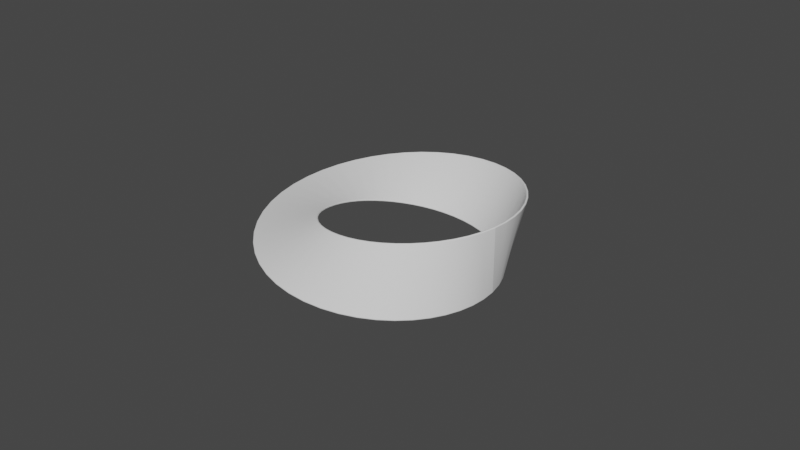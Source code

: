 # Source: mobius.blend  (saved by Blender 2.81.16; exported with 4.5.12 LTS)
import bpy
from mathutils import Matrix  # noqa: F401  (used for matrix-valued properties, if any)

bpy.ops.wm.read_factory_settings(use_empty=True)
scene = bpy.context.scene
scene.name = 'Scene'

# ---- collections
col_collection = bpy.data.collections.new('Collection'); scene.collection.children.link(col_collection)

# ---- world
world_world = bpy.data.worlds.new('World'); scene.world = world_world
world_world.use_nodes = True; world_world.node_tree.nodes.clear()
_N = world_world.node_tree.nodes; _L = world_world.node_tree.links
n0 = _N.new('ShaderNodeOutputWorld'); n0.name = 'World Output'; n0.location = (300, 300)
n1 = _N.new('ShaderNodeBackground'); n1.name = 'Background'; n1.location = (10, 300)
n1.inputs[0].default_value = (0.05088, 0.05088, 0.05088, 1.0)
_L.new(n1.outputs[0], n0.inputs[0])
n0.is_active_output = True
world_world.color = (0.05088, 0.05088, 0.05088)
world_world.use_sun_shadow = False
world_world.sun_shadow_jitter_overblur = 0.0

# ---- curves / text
cu_beziercircle_001 = bpy.data.curves.new('BezierCircle.001', 'CURVE')
cu_beziercircle_001.dimensions = '3D'
_sp = cu_beziercircle_001.splines.new('BEZIER'); _sp.bezier_points.add(4)
_sp.bezier_points.foreach_set('co', [1.0, 0.0, 0.0, 0.0, -1.0, 0.0, -1.0, 0.0, 0.0, 0.0, 1.0, 0.0, 1.0, 0.0, 0.0])
_sp.bezier_points.foreach_set('handle_left', [1.0, 0.5521, 0.0, 0.5521, -1.0, 0.0, -1.0, -0.5521, 0.0, -0.5521, 1.0, 0.0, 1.0, 0.5521, 0.0])
_sp.bezier_points.foreach_set('handle_right', [1.0, -0.5521, 0.0, -0.5521, -1.0, 0.0, -1.0, 0.5521, 0.0, 0.5521, 1.0, 0.0, 1.0, -0.5521, 0.0])
for _p, _l, _r in zip(_sp.bezier_points, ['ALIGNED', 'AUTO', 'AUTO', 'AUTO', 'ALIGNED'], ['ALIGNED', 'AUTO', 'AUTO', 'AUTO', 'ALIGNED']): _p.handle_left_type = _l; _p.handle_right_type = _r
_sp.bezier_points.foreach_set('tilt', [0.0, 0.7854, 1.571, 2.356, 3.142])
_sp.order_u = 0
_sp.order_v = 0
cu_beziercircle_001.use_path = True
cu_beziercircle_001.use_path_clamp = True
cu_beziercircle_001.bevel_resolution = 5
cu_beziercircle_001.extrude = 0.3
cu_beziercircle_001.bevel_depth = 0.01
cu_beziercircle_001.fill_mode = 'FULL'

# ---- objects
ob_beziercircle = bpy.data.objects.new('BezierCircle', cu_beziercircle_001)

# ---- transforms, parenting, visibility, modifiers, constraints
ob_beziercircle.location = (0.0, 0.0, 0.0)
ob_beziercircle.lineart.crease_threshold = 0.0

# ---- collection membership
col_collection.objects.link(ob_beziercircle)

# ---- scene / render settings (as saved in the file)
scene.frame_start = 1; scene.frame_end = 250; scene.frame_set(1)
scene.render.engine = 'BLENDER_EEVEE_NEXT'
scene.cycles.use_denoising = False
scene.cycles.samples = 128
scene.cycles.sampling_pattern = 'TABULATED_SOBOL'
scene.cycles.use_adaptive_sampling = False
scene.cycles.use_light_tree = False
scene.view_settings.view_transform = 'Filmic'
bpy.context.view_layer.update()

# ---- added for rendering (the .blend has no active camera and no usable light): camera, sun
cam_auto = bpy.data.cameras.new('AutoCamera')
cam_auto.lens = 50.0
cam_auto.sensor_width = 36.0
cam_auto.clip_end = 1000.0
ob_auto_camera = bpy.data.objects.new('AutoCamera', cam_auto)
scene.collection.objects.link(ob_auto_camera)
ob_auto_camera.location = (5.55135, -6.66162, 4.44108)
ob_auto_camera.rotation_euler = (1.09748, -7.21219e-08, 0.694738)
scene.camera = ob_auto_camera
light_auto_sun = bpy.data.lights.new('AutoSun', 'SUN')
light_auto_sun.energy = 3.0
light_auto_sun.angle = 0.0523599
ob_auto_sun = bpy.data.objects.new('AutoSun', light_auto_sun)
scene.collection.objects.link(ob_auto_sun)
ob_auto_sun.rotation_euler = (0.872665, 0.174533, 0.523599)
bpy.context.view_layer.update()
